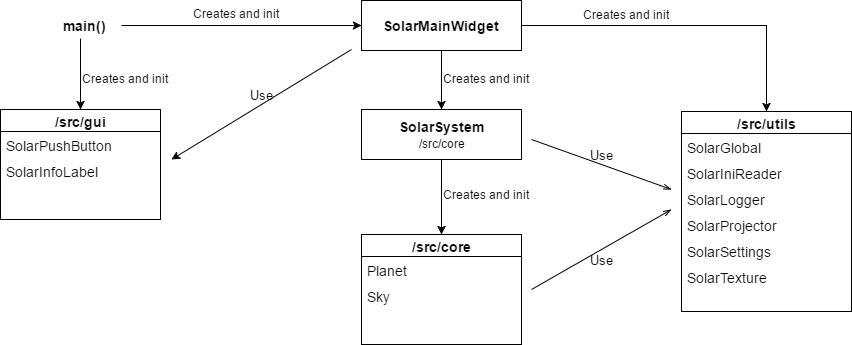

The diagram above was exported from draw.io. Its source (the exported page's mxGraphModel, read from the mxfile embedded in the PNG):
<mxGraphModel dx="539" dy="374" grid="1" gridSize="10" guides="1" tooltips="1" connect="1" arrows="1" fold="1" page="1" pageScale="1" pageWidth="1169" pageHeight="826" background="#ffffff" math="0" shadow="0">
  <root>
    <mxCell id="0" />
    <mxCell id="1" parent="0" />
    <mxCell id="11" value="&lt;b&gt;/src/core&lt;/b&gt;" style="swimlane;html=1;fontStyle=0;childLayout=stackLayout;horizontal=1;startSize=22;fillColor=none;horizontalStack=0;resizeParent=1;resizeLast=0;collapsible=1;marginBottom=0;swimlaneFillColor=#ffffff;align=center;strokeColor=#000000;strokeWidth=1;fontSize=14;" parent="1" vertex="1">
      <mxGeometry x="480" y="285" width="160" height="110" as="geometry">
        <mxRectangle x="150" y="309" width="70" height="22" as="alternateBounds" />
      </mxGeometry>
    </mxCell>
    <mxCell id="13" value="Planet" style="text;html=1;strokeColor=none;fillColor=none;spacingLeft=4;spacingRight=4;whiteSpace=wrap;overflow=hidden;rotatable=0;points=[[0,0.5],[1,0.5]];portConstraint=eastwest;fontSize=14;" parent="11" vertex="1">
      <mxGeometry y="22" width="160" height="26" as="geometry" />
    </mxCell>
    <mxCell id="14" value="Sky" style="text;html=1;strokeColor=none;fillColor=none;spacingLeft=4;spacingRight=4;whiteSpace=wrap;overflow=hidden;rotatable=0;points=[[0,0.5],[1,0.5]];portConstraint=eastwest;fontSize=14;" parent="11" vertex="1">
      <mxGeometry y="48" width="160" height="26" as="geometry" />
    </mxCell>
    <mxCell id="19" value="&lt;b&gt;/src/utils&lt;/b&gt;" style="swimlane;html=1;fontStyle=0;childLayout=stackLayout;horizontal=1;startSize=22;fillColor=none;horizontalStack=0;resizeParent=1;resizeLast=0;collapsible=1;marginBottom=0;swimlaneFillColor=#ffffff;align=center;strokeColor=#000000;strokeWidth=1;fontSize=14;" parent="1" vertex="1">
      <mxGeometry x="800" y="162" width="170" height="200" as="geometry">
        <mxRectangle x="150" y="309" width="70" height="22" as="alternateBounds" />
      </mxGeometry>
    </mxCell>
    <mxCell id="20" value="SolarGlobal" style="text;html=1;strokeColor=none;fillColor=none;spacingLeft=4;spacingRight=4;whiteSpace=wrap;overflow=hidden;rotatable=0;points=[[0,0.5],[1,0.5]];portConstraint=eastwest;fontSize=14;" parent="19" vertex="1">
      <mxGeometry y="22" width="170" height="26" as="geometry" />
    </mxCell>
    <mxCell id="21" value="SolarIniReader" style="text;html=1;strokeColor=none;fillColor=none;spacingLeft=4;spacingRight=4;whiteSpace=wrap;overflow=hidden;rotatable=0;points=[[0,0.5],[1,0.5]];portConstraint=eastwest;fontSize=14;" parent="19" vertex="1">
      <mxGeometry y="48" width="170" height="26" as="geometry" />
    </mxCell>
    <mxCell id="22" value="SolarLogger" style="text;html=1;strokeColor=none;fillColor=none;spacingLeft=4;spacingRight=4;whiteSpace=wrap;overflow=hidden;rotatable=0;points=[[0,0.5],[1,0.5]];portConstraint=eastwest;fontSize=14;" parent="19" vertex="1">
      <mxGeometry y="74" width="170" height="26" as="geometry" />
    </mxCell>
    <mxCell id="23" value="SolarProjector" style="text;html=1;strokeColor=none;fillColor=none;spacingLeft=4;spacingRight=4;whiteSpace=wrap;overflow=hidden;rotatable=0;points=[[0,0.5],[1,0.5]];portConstraint=eastwest;fontSize=14;" parent="19" vertex="1">
      <mxGeometry y="100" width="170" height="26" as="geometry" />
    </mxCell>
    <mxCell id="24" value="SolarSettings" style="text;html=1;strokeColor=none;fillColor=none;spacingLeft=4;spacingRight=4;whiteSpace=wrap;overflow=hidden;rotatable=0;points=[[0,0.5],[1,0.5]];portConstraint=eastwest;fontSize=14;" parent="19" vertex="1">
      <mxGeometry y="126" width="170" height="26" as="geometry" />
    </mxCell>
    <mxCell id="25" value="SolarTexture" style="text;html=1;strokeColor=none;fillColor=none;spacingLeft=4;spacingRight=4;whiteSpace=wrap;overflow=hidden;rotatable=0;points=[[0,0.5],[1,0.5]];portConstraint=eastwest;fontSize=14;" parent="19" vertex="1">
      <mxGeometry y="152" width="170" height="26" as="geometry" />
    </mxCell>
    <mxCell id="26" value="&lt;b&gt;main()&lt;/b&gt;" style="text;html=1;resizable=0;points=[];autosize=1;align=left;verticalAlign=top;spacingTop=-4;fontSize=14;" parent="1" vertex="1">
      <mxGeometry x="180" y="66" width="60" height="20" as="geometry" />
    </mxCell>
    <mxCell id="29" style="edgeStyle=orthogonalEdgeStyle;rounded=0;html=1;exitX=0;exitY=0.5;endArrow=none;endFill=0;jettySize=auto;orthogonalLoop=1;fontSize=14;verticalAlign=middle;startArrow=classic;startFill=1;" parent="1" source="30" target="26" edge="1">
      <mxGeometry relative="1" as="geometry">
        <mxPoint x="480" y="76" as="sourcePoint" />
        <Array as="points" />
      </mxGeometry>
    </mxCell>
    <mxCell id="33" style="edgeStyle=orthogonalEdgeStyle;rounded=0;html=1;exitX=0.5;exitY=1;entryX=0.5;entryY=0;startArrow=none;startFill=0;endArrow=classic;endFill=1;jettySize=auto;orthogonalLoop=1;fontSize=14;" parent="1" source="30" target="31" edge="1">
      <mxGeometry relative="1" as="geometry" />
    </mxCell>
    <mxCell id="44" style="edgeStyle=orthogonalEdgeStyle;rounded=0;html=1;exitX=1;exitY=0.5;entryX=0.5;entryY=0;startArrow=none;startFill=0;endArrow=classic;endFill=1;jettySize=auto;orthogonalLoop=1;fontSize=14;" parent="1" source="30" target="19" edge="1">
      <mxGeometry relative="1" as="geometry" />
    </mxCell>
    <mxCell id="30" value="&lt;b&gt;SolarMainWidget&lt;/b&gt;" style="html=1;strokeColor=#000000;strokeWidth=1;fillColor=#ffffff;fontSize=14;" parent="1" vertex="1">
      <mxGeometry x="480" y="51" width="160" height="50" as="geometry" />
    </mxCell>
    <mxCell id="43" style="edgeStyle=orthogonalEdgeStyle;rounded=0;html=1;exitX=0.5;exitY=1;entryX=0.5;entryY=0;startArrow=none;startFill=0;endArrow=classic;endFill=1;jettySize=auto;orthogonalLoop=1;fontSize=14;" parent="1" source="31" target="11" edge="1">
      <mxGeometry relative="1" as="geometry" />
    </mxCell>
    <mxCell id="31" value="&lt;b&gt;SolarSystem&lt;/b&gt;&lt;div&gt;&lt;font style=&quot;font-size: 12px&quot;&gt;/src/core&lt;/font&gt;&lt;/div&gt;" style="html=1;strokeColor=#000000;strokeWidth=1;fillColor=#ffffff;fontSize=14;" parent="1" vertex="1">
      <mxGeometry x="480" y="160" width="160" height="50" as="geometry" />
    </mxCell>
    <mxCell id="46" value="Creates and init" style="text;html=1;resizable=0;points=[];autosize=1;align=left;verticalAlign=top;spacingTop=-4;fontSize=12;" parent="1" vertex="1">
      <mxGeometry x="310" y="55" width="120" height="20" as="geometry" />
    </mxCell>
    <mxCell id="47" value="Creates and init" style="text;html=1;resizable=0;points=[];autosize=1;align=left;verticalAlign=top;spacingTop=-4;fontSize=12;" parent="1" vertex="1">
      <mxGeometry x="700" y="56" width="120" height="20" as="geometry" />
    </mxCell>
    <mxCell id="48" value="Creates and init" style="text;html=1;resizable=0;points=[];autosize=1;align=left;verticalAlign=top;spacingTop=-4;fontSize=12;" parent="1" vertex="1">
      <mxGeometry x="560" y="120" width="120" height="20" as="geometry" />
    </mxCell>
    <mxCell id="49" value="Creates and init" style="text;html=1;resizable=0;points=[];autosize=1;align=left;verticalAlign=top;spacingTop=-4;fontSize=12;" parent="1" vertex="1">
      <mxGeometry x="560" y="236" width="120" height="20" as="geometry" />
    </mxCell>
    <mxCell id="50" value="Use" style="edgeStyle=none;html=1;startArrow=openThin;endArrow=none;startSize=6;verticalAlign=bottom;labelBackgroundColor=none;fontSize=13;startFill=0;endFill=0;endSize=6;" parent="1" edge="1">
      <mxGeometry width="160" relative="1" as="geometry">
        <mxPoint x="790" y="240" as="sourcePoint" />
        <mxPoint x="650" y="190" as="targetPoint" />
        <mxPoint as="offset" />
      </mxGeometry>
    </mxCell>
    <mxCell id="51" value="Use" style="edgeStyle=none;html=1;startArrow=openThin;endArrow=none;startSize=6;verticalAlign=bottom;labelBackgroundColor=none;fontSize=13;startFill=0;endFill=0;endSize=6;" parent="1" edge="1">
      <mxGeometry x="0.1231" y="17" width="160" relative="1" as="geometry">
        <mxPoint x="790" y="260" as="sourcePoint" />
        <mxPoint x="650" y="340" as="targetPoint" />
        <mxPoint x="1" as="offset" />
      </mxGeometry>
    </mxCell>
    <mxCell id="57" style="edgeStyle=orthogonalEdgeStyle;rounded=0;html=1;exitX=0.5;exitY=0;entryX=0.317;entryY=1.15;entryPerimeter=0;startArrow=classic;startFill=1;endArrow=none;endFill=0;jettySize=auto;orthogonalLoop=1;fontSize=12;" edge="1" parent="1" source="53" target="26">
      <mxGeometry relative="1" as="geometry" />
    </mxCell>
    <mxCell id="53" value="&lt;b&gt;/src/gui&lt;/b&gt;" style="swimlane;html=1;fontStyle=0;childLayout=stackLayout;horizontal=1;startSize=22;fillColor=none;horizontalStack=0;resizeParent=1;resizeLast=0;collapsible=1;marginBottom=0;swimlaneFillColor=#ffffff;align=center;strokeColor=#000000;strokeWidth=1;fontSize=14;" vertex="1" parent="1">
      <mxGeometry x="119" y="160" width="160" height="110" as="geometry">
        <mxRectangle x="150" y="309" width="70" height="22" as="alternateBounds" />
      </mxGeometry>
    </mxCell>
    <mxCell id="54" value="SolarPushButton" style="text;html=1;strokeColor=none;fillColor=none;spacingLeft=4;spacingRight=4;whiteSpace=wrap;overflow=hidden;rotatable=0;points=[[0,0.5],[1,0.5]];portConstraint=eastwest;fontSize=14;" vertex="1" parent="53">
      <mxGeometry y="22" width="160" height="26" as="geometry" />
    </mxCell>
    <mxCell id="55" value="SolarInfoLabel" style="text;html=1;strokeColor=none;fillColor=none;spacingLeft=4;spacingRight=4;whiteSpace=wrap;overflow=hidden;rotatable=0;points=[[0,0.5],[1,0.5]];portConstraint=eastwest;fontSize=14;" vertex="1" parent="53">
      <mxGeometry y="48" width="160" height="26" as="geometry" />
    </mxCell>
    <mxCell id="58" value="Creates and init" style="text;html=1;resizable=0;points=[];autosize=1;align=left;verticalAlign=top;spacingTop=-4;fontSize=12;" vertex="1" parent="1">
      <mxGeometry x="199" y="120" width="120" height="20" as="geometry" />
    </mxCell>
    <mxCell id="59" value="Use" style="edgeStyle=none;html=1;startArrow=none;endArrow=classic;startSize=6;verticalAlign=bottom;labelBackgroundColor=none;fontSize=13;startFill=0;endFill=1;endSize=6;" edge="1" parent="1">
      <mxGeometry width="160" relative="1" as="geometry">
        <mxPoint x="470" y="100" as="sourcePoint" />
        <mxPoint x="290" y="210" as="targetPoint" />
        <mxPoint as="offset" />
      </mxGeometry>
    </mxCell>
  </root>
</mxGraphModel>